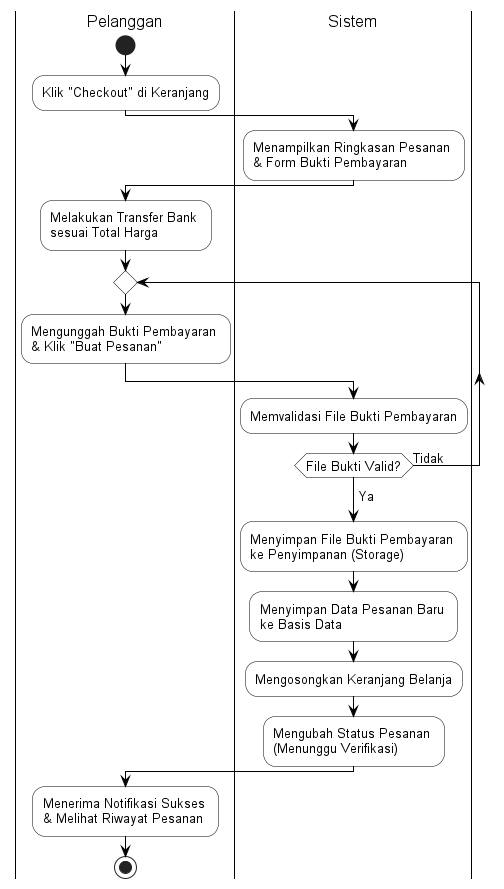

The diagram above was rendered by PlantUML. Its source (embedded in the PNG):
@startuml activity_checkout
skinparam backgroundColor white
skinparam monochrome true
skinparam shadowing false
skinparam DefaultFontName Arial
skinparam DefaultFontSize 13

skinparam activity {
  BackgroundColor white
  BorderColor black
  FontColor black
}
skinparam activityDiamond {
  BackgroundColor white
  BorderColor black
}
skinparam arrowColor black
skinparam swimlane {
  BorderColor black
  BorderThickness 1
  TitleFontColor black
  TitleFontSize 16
}

|Pelanggan|
start
:Klik "Checkout" di Keranjang;

|Sistem|
:Menampilkan Ringkasan Pesanan \n& Form Bukti Pembayaran;

|Pelanggan|
:Melakukan Transfer Bank \nsesuai Total Harga;

repeat
  |Pelanggan|
  :Mengunggah Bukti Pembayaran \n& Klik "Buat Pesanan";

  |Sistem|
  :Memvalidasi File Bukti Pembayaran;
repeat while (File Bukti Valid?) is (Tidak)
-> Ya;

|Sistem|
:Menyimpan File Bukti Pembayaran \nke Penyimpanan (Storage);
:Menyimpan Data Pesanan Baru \nke Basis Data;
:Mengosongkan Keranjang Belanja;
:Mengubah Status Pesanan \n(Menunggu Verifikasi);

|Pelanggan|
:Menerima Notifikasi Sukses \n& Melihat Riwayat Pesanan;
stop
@enduml